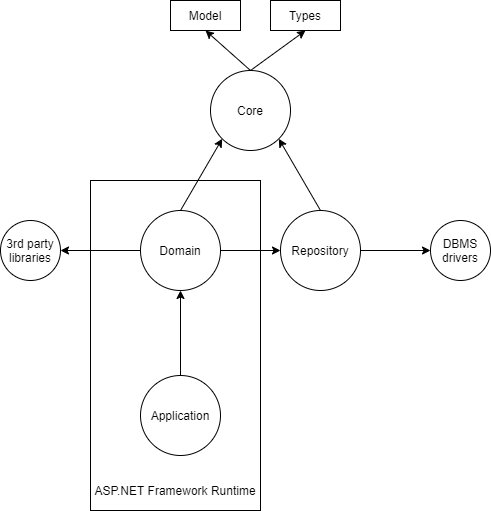

The diagram above was exported from draw.io. Its source (the exported page's mxGraphModel, read from the mxfile embedded in the PNG):
<mxGraphModel dx="1382" dy="764" grid="1" gridSize="10" guides="1" tooltips="1" connect="1" arrows="1" fold="1" page="1" pageScale="1" pageWidth="827" pageHeight="1169" math="0" shadow="0">
  <root>
    <mxCell id="0" />
    <mxCell id="1" parent="0" />
    <mxCell id="yciOmNtwg-RvmIu9Q_x4-18" value="" style="rounded=0;whiteSpace=wrap;html=1;" vertex="1" parent="1">
      <mxGeometry x="230" y="310" width="170" height="330" as="geometry" />
    </mxCell>
    <mxCell id="yciOmNtwg-RvmIu9Q_x4-7" style="edgeStyle=none;rounded=0;orthogonalLoop=1;jettySize=auto;html=1;exitX=0.5;exitY=0;exitDx=0;exitDy=0;entryX=0.5;entryY=1;entryDx=0;entryDy=0;" edge="1" parent="1" source="yciOmNtwg-RvmIu9Q_x4-1" target="yciOmNtwg-RvmIu9Q_x4-5">
      <mxGeometry relative="1" as="geometry" />
    </mxCell>
    <mxCell id="yciOmNtwg-RvmIu9Q_x4-8" style="edgeStyle=none;rounded=0;orthogonalLoop=1;jettySize=auto;html=1;exitX=0.5;exitY=0;exitDx=0;exitDy=0;entryX=0.5;entryY=1;entryDx=0;entryDy=0;" edge="1" parent="1" source="yciOmNtwg-RvmIu9Q_x4-1" target="yciOmNtwg-RvmIu9Q_x4-6">
      <mxGeometry relative="1" as="geometry" />
    </mxCell>
    <mxCell id="yciOmNtwg-RvmIu9Q_x4-1" value="Core" style="ellipse;whiteSpace=wrap;html=1;aspect=fixed;" vertex="1" parent="1">
      <mxGeometry x="350" y="200" width="80" height="80" as="geometry" />
    </mxCell>
    <mxCell id="yciOmNtwg-RvmIu9Q_x4-4" style="rounded=0;orthogonalLoop=1;jettySize=auto;html=1;exitX=0.5;exitY=0;exitDx=0;exitDy=0;entryX=0;entryY=1;entryDx=0;entryDy=0;" edge="1" parent="1" source="yciOmNtwg-RvmIu9Q_x4-2" target="yciOmNtwg-RvmIu9Q_x4-1">
      <mxGeometry relative="1" as="geometry" />
    </mxCell>
    <mxCell id="yciOmNtwg-RvmIu9Q_x4-12" style="edgeStyle=none;rounded=0;orthogonalLoop=1;jettySize=auto;html=1;entryX=0;entryY=0.5;entryDx=0;entryDy=0;" edge="1" parent="1" source="yciOmNtwg-RvmIu9Q_x4-2" target="yciOmNtwg-RvmIu9Q_x4-11">
      <mxGeometry relative="1" as="geometry" />
    </mxCell>
    <mxCell id="yciOmNtwg-RvmIu9Q_x4-15" style="edgeStyle=none;rounded=0;orthogonalLoop=1;jettySize=auto;html=1;exitX=0;exitY=0.5;exitDx=0;exitDy=0;entryX=1;entryY=0.5;entryDx=0;entryDy=0;" edge="1" parent="1" source="yciOmNtwg-RvmIu9Q_x4-2" target="yciOmNtwg-RvmIu9Q_x4-14">
      <mxGeometry relative="1" as="geometry" />
    </mxCell>
    <mxCell id="yciOmNtwg-RvmIu9Q_x4-2" value="Domain" style="ellipse;whiteSpace=wrap;html=1;aspect=fixed;" vertex="1" parent="1">
      <mxGeometry x="280" y="340" width="80" height="80" as="geometry" />
    </mxCell>
    <mxCell id="yciOmNtwg-RvmIu9Q_x4-10" style="edgeStyle=none;rounded=0;orthogonalLoop=1;jettySize=auto;html=1;entryX=0.5;entryY=1;entryDx=0;entryDy=0;" edge="1" parent="1" source="yciOmNtwg-RvmIu9Q_x4-3" target="yciOmNtwg-RvmIu9Q_x4-2">
      <mxGeometry relative="1" as="geometry" />
    </mxCell>
    <mxCell id="yciOmNtwg-RvmIu9Q_x4-3" value="Application" style="ellipse;whiteSpace=wrap;html=1;aspect=fixed;" vertex="1" parent="1">
      <mxGeometry x="280" y="505" width="80" height="80" as="geometry" />
    </mxCell>
    <mxCell id="yciOmNtwg-RvmIu9Q_x4-5" value="Model" style="rounded=0;whiteSpace=wrap;html=1;" vertex="1" parent="1">
      <mxGeometry x="310" y="130" width="70" height="30" as="geometry" />
    </mxCell>
    <mxCell id="yciOmNtwg-RvmIu9Q_x4-6" value="Types&lt;br&gt;" style="rounded=0;whiteSpace=wrap;html=1;" vertex="1" parent="1">
      <mxGeometry x="410" y="130" width="70" height="30" as="geometry" />
    </mxCell>
    <mxCell id="yciOmNtwg-RvmIu9Q_x4-9" style="edgeStyle=none;rounded=0;orthogonalLoop=1;jettySize=auto;html=1;exitX=0.5;exitY=0;exitDx=0;exitDy=0;" edge="1" parent="1" source="yciOmNtwg-RvmIu9Q_x4-3" target="yciOmNtwg-RvmIu9Q_x4-3">
      <mxGeometry relative="1" as="geometry" />
    </mxCell>
    <mxCell id="yciOmNtwg-RvmIu9Q_x4-13" style="edgeStyle=none;rounded=0;orthogonalLoop=1;jettySize=auto;html=1;exitX=0.5;exitY=0;exitDx=0;exitDy=0;entryX=1;entryY=1;entryDx=0;entryDy=0;" edge="1" parent="1" source="yciOmNtwg-RvmIu9Q_x4-11" target="yciOmNtwg-RvmIu9Q_x4-1">
      <mxGeometry relative="1" as="geometry" />
    </mxCell>
    <mxCell id="yciOmNtwg-RvmIu9Q_x4-17" style="edgeStyle=none;rounded=0;orthogonalLoop=1;jettySize=auto;html=1;exitX=1;exitY=0.5;exitDx=0;exitDy=0;entryX=0;entryY=0.5;entryDx=0;entryDy=0;" edge="1" parent="1" source="yciOmNtwg-RvmIu9Q_x4-11" target="yciOmNtwg-RvmIu9Q_x4-16">
      <mxGeometry relative="1" as="geometry" />
    </mxCell>
    <mxCell id="yciOmNtwg-RvmIu9Q_x4-11" value="Repository" style="ellipse;whiteSpace=wrap;html=1;aspect=fixed;" vertex="1" parent="1">
      <mxGeometry x="420" y="340" width="80" height="80" as="geometry" />
    </mxCell>
    <mxCell id="yciOmNtwg-RvmIu9Q_x4-14" value="3rd party libraries" style="ellipse;whiteSpace=wrap;html=1;" vertex="1" parent="1">
      <mxGeometry x="140" y="350" width="60" height="60" as="geometry" />
    </mxCell>
    <mxCell id="yciOmNtwg-RvmIu9Q_x4-16" value="DBMS drivers" style="ellipse;whiteSpace=wrap;html=1;" vertex="1" parent="1">
      <mxGeometry x="570" y="350" width="60" height="60" as="geometry" />
    </mxCell>
    <mxCell id="yciOmNtwg-RvmIu9Q_x4-20" value="ASP.NET Framework Runtime" style="text;html=1;strokeColor=none;fillColor=none;align=center;verticalAlign=middle;whiteSpace=wrap;rounded=0;" vertex="1" parent="1">
      <mxGeometry x="230" y="610" width="170" height="20" as="geometry" />
    </mxCell>
  </root>
</mxGraphModel>